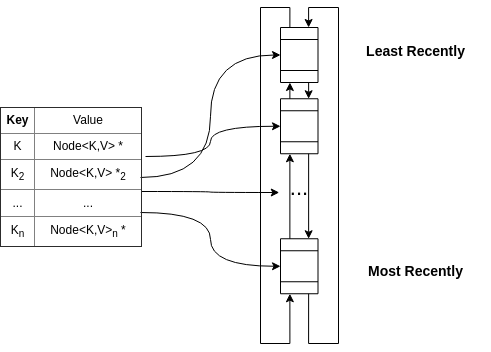

The diagram above was exported from draw.io. Its source (the exported page's mxGraphModel, read from the mxfile embedded in the PNG):
<mxGraphModel dx="344" dy="310" grid="1" gridSize="10" guides="1" tooltips="1" connect="1" arrows="1" fold="1" page="1" pageScale="1" pageWidth="827" pageHeight="1169" math="0" shadow="0">
  <root>
    <mxCell id="0" />
    <mxCell id="1" parent="0" />
    <mxCell id="6" style="edgeStyle=orthogonalEdgeStyle;rounded=0;orthogonalLoop=1;jettySize=auto;html=1;exitX=1;exitY=0.25;exitDx=0;exitDy=0;entryX=0;entryY=0.25;entryDx=0;entryDy=0;" parent="1" source="2" target="3" edge="1">
      <mxGeometry relative="1" as="geometry" />
    </mxCell>
    <mxCell id="11" style="edgeStyle=orthogonalEdgeStyle;rounded=0;orthogonalLoop=1;jettySize=auto;html=1;exitX=0;exitY=0.75;exitDx=0;exitDy=0;entryX=1;entryY=0.75;entryDx=0;entryDy=0;" parent="1" source="2" target="4" edge="1">
      <mxGeometry relative="1" as="geometry">
        <Array as="points">
          <mxPoint x="399" y="90" />
          <mxPoint x="370" y="90" />
          <mxPoint x="370" y="426" />
          <mxPoint x="399" y="426" />
        </Array>
      </mxGeometry>
    </mxCell>
    <mxCell id="2" value="" style="shape=process;whiteSpace=wrap;html=1;backgroundOutline=1;size=0.21428571428571427;rotation=90;fillColor=none;" parent="1" vertex="1">
      <mxGeometry x="381.25" y="118.75" width="55" height="37.5" as="geometry" />
    </mxCell>
    <mxCell id="7" style="edgeStyle=orthogonalEdgeStyle;rounded=0;orthogonalLoop=1;jettySize=auto;html=1;exitX=0;exitY=0.75;exitDx=0;exitDy=0;entryX=1;entryY=0.75;entryDx=0;entryDy=0;" parent="1" source="3" target="2" edge="1">
      <mxGeometry relative="1" as="geometry" />
    </mxCell>
    <mxCell id="18" style="edgeStyle=orthogonalEdgeStyle;rounded=0;orthogonalLoop=1;jettySize=auto;html=1;exitX=1;exitY=0.25;exitDx=0;exitDy=0;entryX=0;entryY=0.25;entryDx=0;entryDy=0;" parent="1" source="3" target="4" edge="1">
      <mxGeometry relative="1" as="geometry" />
    </mxCell>
    <mxCell id="3" value="" style="shape=process;whiteSpace=wrap;html=1;backgroundOutline=1;size=0.21428571428571427;rotation=90;fillColor=none;" parent="1" vertex="1">
      <mxGeometry x="381.25" y="190" width="55" height="37.5" as="geometry" />
    </mxCell>
    <mxCell id="10" style="edgeStyle=orthogonalEdgeStyle;rounded=0;orthogonalLoop=1;jettySize=auto;html=1;exitX=1;exitY=0.25;exitDx=0;exitDy=0;entryX=0;entryY=0.25;entryDx=0;entryDy=0;" parent="1" source="4" target="2" edge="1">
      <mxGeometry relative="1" as="geometry">
        <Array as="points">
          <mxPoint x="418" y="426" />
          <mxPoint x="448" y="426" />
          <mxPoint x="448" y="90" />
          <mxPoint x="418" y="90" />
        </Array>
      </mxGeometry>
    </mxCell>
    <mxCell id="19" style="edgeStyle=orthogonalEdgeStyle;rounded=0;orthogonalLoop=1;jettySize=auto;html=1;exitX=0;exitY=0.75;exitDx=0;exitDy=0;entryX=1;entryY=0.75;entryDx=0;entryDy=0;" parent="1" source="4" target="3" edge="1">
      <mxGeometry relative="1" as="geometry" />
    </mxCell>
    <mxCell id="4" value="" style="shape=process;whiteSpace=wrap;html=1;backgroundOutline=1;size=0.21428571428571427;rotation=90;fillColor=none;" parent="1" vertex="1">
      <mxGeometry x="381.25" y="330" width="55" height="37.5" as="geometry" />
    </mxCell>
    <mxCell id="20" value="&lt;font style=&quot;font-size: 22px&quot;&gt;...&lt;/font&gt;" style="text;html=1;strokeColor=none;fillColor=none;align=center;verticalAlign=middle;whiteSpace=wrap;rounded=0;" parent="1" vertex="1">
      <mxGeometry x="388.75" y="260" width="40" height="20" as="geometry" />
    </mxCell>
    <mxCell id="25" style="edgeStyle=orthogonalEdgeStyle;rounded=0;orthogonalLoop=1;jettySize=auto;html=1;exitX=1.036;exitY=0.35;exitDx=0;exitDy=0;exitPerimeter=0;entryX=0.5;entryY=1;entryDx=0;entryDy=0;curved=1;" parent="1" source="24" target="3" edge="1">
      <mxGeometry relative="1" as="geometry">
        <mxPoint x="340.0000000000001" y="170" as="targetPoint" />
      </mxGeometry>
    </mxCell>
    <mxCell id="26" style="edgeStyle=orthogonalEdgeStyle;curved=1;rounded=0;orthogonalLoop=1;jettySize=auto;html=1;exitX=1;exitY=0.75;exitDx=0;exitDy=0;entryX=0.5;entryY=1;entryDx=0;entryDy=0;" parent="1" source="24" target="4" edge="1">
      <mxGeometry relative="1" as="geometry" />
    </mxCell>
    <mxCell id="27" style="edgeStyle=orthogonalEdgeStyle;curved=1;rounded=0;orthogonalLoop=1;jettySize=auto;html=1;exitX=1.007;exitY=0.6;exitDx=0;exitDy=0;entryX=0;entryY=0.75;entryDx=0;entryDy=0;exitPerimeter=0;" parent="1" source="24" target="20" edge="1">
      <mxGeometry relative="1" as="geometry" />
    </mxCell>
    <mxCell id="28" style="edgeStyle=orthogonalEdgeStyle;curved=1;rounded=0;orthogonalLoop=1;jettySize=auto;html=1;exitX=1;exitY=0.5;exitDx=0;exitDy=0;entryX=0.5;entryY=1;entryDx=0;entryDy=0;" parent="1" source="24" target="2" edge="1">
      <mxGeometry relative="1" as="geometry" />
    </mxCell>
    <mxCell id="24" value="&lt;table border=&quot;1&quot; width=&quot;100%&quot; style=&quot;width: 100% ; height: 100% ; border-collapse: collapse&quot;&gt;&lt;tbody&gt;&lt;tr&gt;&lt;td align=&quot;center&quot;&gt;&lt;b&gt;Key&lt;/b&gt;&lt;/td&gt;&lt;td align=&quot;center&quot;&gt;Value&lt;/td&gt;&lt;/tr&gt;&lt;tr&gt;&lt;td align=&quot;center&quot;&gt;K&lt;/td&gt;&lt;td align=&quot;center&quot;&gt;Node&amp;lt;K,V&amp;gt; *&lt;/td&gt;&lt;/tr&gt;&lt;tr&gt;&lt;td style=&quot;text-align: center&quot;&gt;K&lt;sub&gt;2&lt;/sub&gt;&lt;/td&gt;&lt;td style=&quot;text-align: center&quot;&gt;&lt;span&gt;Node&amp;lt;K,V&amp;gt; *&lt;sub&gt;2&lt;/sub&gt;&lt;/span&gt;&lt;br&gt;&lt;/td&gt;&lt;/tr&gt;&lt;tr&gt;&lt;td style=&quot;text-align: center&quot;&gt;...&lt;/td&gt;&lt;td style=&quot;text-align: center&quot;&gt;...&lt;/td&gt;&lt;/tr&gt;&lt;tr&gt;&lt;td align=&quot;center&quot;&gt;K&lt;sub&gt;n&lt;/sub&gt;&lt;/td&gt;&lt;td align=&quot;center&quot;&gt;Node&amp;lt;K,V&amp;gt;&lt;sub&gt;n&lt;/sub&gt; *&lt;br&gt;&lt;/td&gt;&lt;/tr&gt;&lt;/tbody&gt;&lt;/table&gt;" style="text;html=1;strokeColor=none;fillColor=none;overflow=fill;" parent="1" vertex="1">
      <mxGeometry x="110" y="190" width="140" height="140" as="geometry" />
    </mxCell>
    <mxCell id="29" value="&lt;font style=&quot;font-size: 14px&quot;&gt;Most Recently&lt;/font&gt;" style="text;strokeColor=none;fillColor=none;html=1;fontSize=24;fontStyle=1;verticalAlign=middle;align=center;" parent="1" vertex="1">
      <mxGeometry x="450" y="330" width="150" height="40" as="geometry" />
    </mxCell>
    <mxCell id="30" value="&lt;font style=&quot;font-size: 14px&quot;&gt;Least Recently&lt;/font&gt;" style="text;strokeColor=none;fillColor=none;html=1;fontSize=24;fontStyle=1;verticalAlign=middle;align=center;" parent="1" vertex="1">
      <mxGeometry x="450" y="110" width="150" height="40" as="geometry" />
    </mxCell>
  </root>
</mxGraphModel>